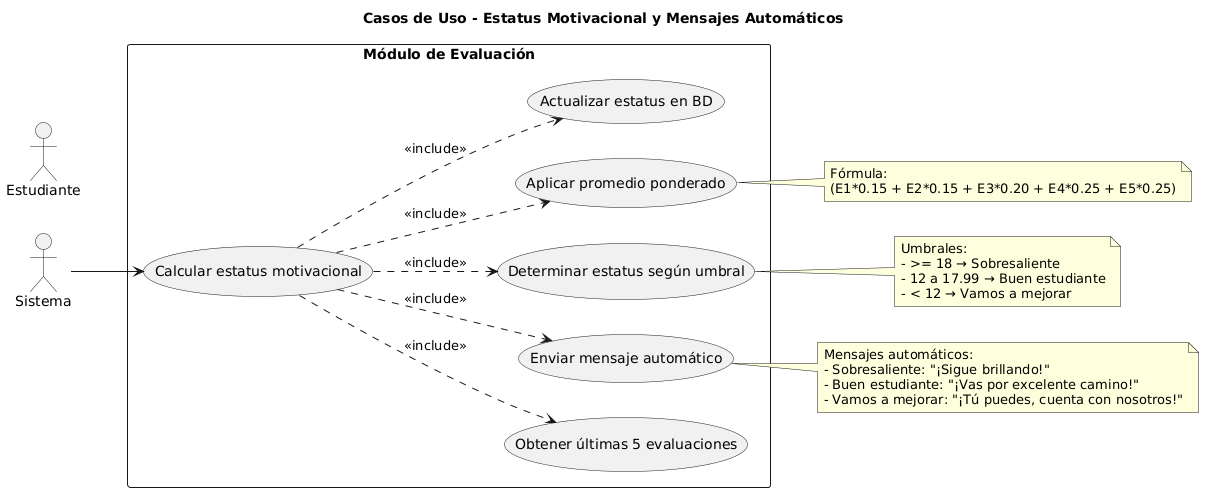

The diagram above was rendered by PlantUML. Its source (embedded in the PNG):
@startuml
title Casos de Uso - Estatus Motivacional y Mensajes Automáticos

left to right direction
actor "Sistema" as S
actor "Estudiante" as E

rectangle "Módulo de Evaluación" {
  usecase "Calcular estatus motivacional" as UC1
  usecase "Obtener últimas 5 evaluaciones" as UC2
  usecase "Aplicar promedio ponderado" as UC3
  usecase "Determinar estatus según umbral" as UC4
  usecase "Enviar mensaje automático" as UC5
  usecase "Actualizar estatus en BD" as UC6
}

S --> UC1
UC1 ..> UC2 : <<include>>
UC1 ..> UC3 : <<include>>
UC1 ..> UC4 : <<include>>
UC1 ..> UC5 : <<include>>
UC1 ..> UC6 : <<include>>

note right of UC3
  Fórmula: 
  (E1*0.15 + E2*0.15 + E3*0.20 + E4*0.25 + E5*0.25)
end note

note right of UC4
  Umbrales:
  - >= 18 → Sobresaliente
  - 12 a 17.99 → Buen estudiante
  - < 12 → Vamos a mejorar
end note

note right of UC5
  Mensajes automáticos:
  - Sobresaliente: "¡Sigue brillando!"
  - Buen estudiante: "¡Vas por excelente camino!"
  - Vamos a mejorar: "¡Tú puedes, cuenta con nosotros!"
end note
@enduml